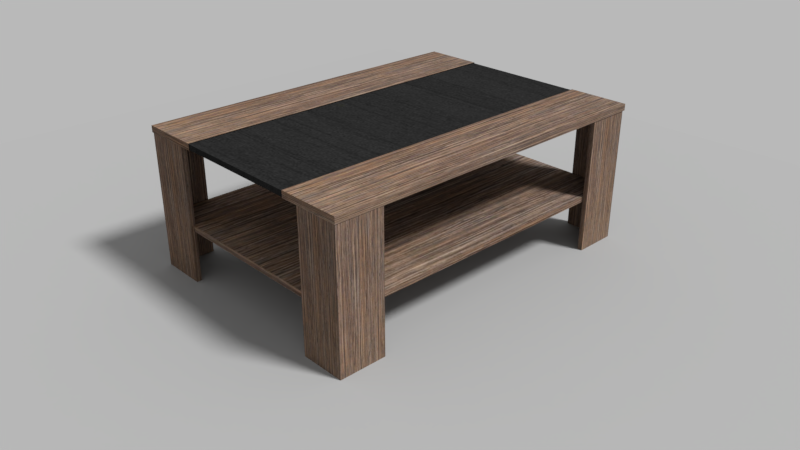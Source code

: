 # Source: table.blend  (saved by Blender 2.78.0; exported with 4.5.12 LTS)
import bpy
from mathutils import Matrix  # noqa: F401  (used for matrix-valued properties, if any)

bpy.ops.wm.read_factory_settings(use_empty=True)
scene = bpy.context.scene
scene.name = 'Scene'

# ---- collections
col_collection_1 = bpy.data.collections.new('Collection 1'); scene.collection.children.link(col_collection_1)

# ---- images (referenced by path relative to the original .blend; pixels are not part of the script)
import os
ASSET_DIR = os.environ.get("B2B_ASSET_DIR", "")  # directory of the original .blend (textures are referenced by path, not embedded)
HERE = os.path.dirname(os.path.abspath(__file__))  # packed textures are extracted next to this script under _unpacked/

def load_image(name, relpath, width, height, colorspace="sRGB"):
    """Load a texture the original file referenced (path relative to the .blend, or extracted next to this script)."""
    p = next((c for c in (os.path.join(HERE, relpath), os.path.join(ASSET_DIR, relpath)) if relpath and os.path.exists(c)), "")
    if p:
        img = bpy.data.images.load(p, check_existing=True)
        img.name = name
    else:  # same state as the original file: an image datablock whose file is absent (Cycles renders it pink)
        img = bpy.data.images.new(name, width, height)
        img.source = "FILE"
        img.filepath = "//" + (relpath or name)
    img.colorspace_settings.name = colorspace
    return img
img_table1_jpg = load_image('table1.jpg', '_unpacked/table1.8d0f9b7f.jpg', 819, 460, 'sRGB')

# ---- materials (node trees are filled in below, after node groups)
mat_material_001 = bpy.data.materials.new('Material.001')
mat_material_001.alpha_threshold = 0.0
mat_material_001.roughness = 0.5
mat_material_002 = bpy.data.materials.new('Material.002')
mat_material_002.alpha_threshold = 0.0
mat_material_002.roughness = 0.5
mat_material_002.line_color = (0.0, 0.0, 0.0, 1.0)

# ---- material node trees
mat_material_001.use_nodes = True; mat_material_001.node_tree.nodes.clear()
_N = mat_material_001.node_tree.nodes; _L = mat_material_001.node_tree.links
n0 = _N.new('ShaderNodeOutputMaterial'); n0.name = 'Material Output'; n0.location = (300, 300)
n1 = _N.new('ShaderNodeBsdfDiffuse'); n1.name = 'Diffuse BSDF'; n1.location = (10, 300)
n1.inputs[0].default_value = (0.3108, 0.3108, 0.3108, 1.0)
_L.new(n1.outputs[0], n0.inputs[0])
n0.is_active_output = True
mat_material_002.use_nodes = True; mat_material_002.node_tree.nodes.clear()
_N = mat_material_002.node_tree.nodes; _L = mat_material_002.node_tree.links
n0 = _N.new('ShaderNodeOutputMaterial'); n0.name = 'Material Output'; n0.location = (300, 300)
n1 = _N.new('ShaderNodeBsdfDiffuse'); n1.name = 'Diffuse BSDF'; n1.location = (10, 300)
n2 = _N.new('ShaderNodeTexImage'); n2.name = 'Image Texture'; n2.location = (-180, 300)
n2.width = 140
n2.image = img_table1_jpg
_L.new(n1.outputs[0], n0.inputs[0])
_L.new(n2.outputs[0], n1.inputs[0])
n0.is_active_output = True

# ---- world
world_world = bpy.data.worlds.new('World'); scene.world = world_world
world_world.color = (0.4869, 0.4869, 0.4869)
world_world.use_sun_shadow = False
world_world.sun_shadow_jitter_overblur = 0.0
world_world.cycles.sampling_method = 'MANUAL'

# ---- cameras
cam_camera = bpy.data.cameras.new('Camera')
cam_camera.clip_end = 100.0
cam_camera.lens = 35.0
cam_camera.sensor_width = 32.0
cam_camera.sensor_height = 18.0
cam_camera.ortho_scale = 7.314
cam_camera.dof.focus_distance = 0.0

# ---- lights
light_lamp = bpy.data.lights.new('Lamp', 'SUN')
light_lamp.transmission_factor = 0.0
light_lamp.cutoff_distance = 30.0
light_lamp.angle = 0.1993
light_lamp.energy = 4.2
light_lamp.shadow_buffer_clip_start = 1.001
light_lamp.shadow_soft_size = 0.1
light_lamp.shadow_cascade_max_distance = 1000.0

# ---- meshes
me_plane = bpy.data.meshes.new('Plane')
me_plane.from_pydata([(-1.0, -1.0, 0.0), (1.0, -1.0, 0.0), (-1.0, 1.0, 0.0), (1.0, 1.0, 0.0)], [], [(0, 1, 3, 2)])
me_plane.materials.append(mat_material_001)
me_plane.use_remesh_preserve_volume = False
me_plane.use_remesh_preserve_attributes = False
me_plane.use_mirror_vertex_groups = False
me_plane.update()
me_cube_002 = bpy.data.meshes.new('Cube.002')
me_cube_002.from_pydata([(7.842, 51.09, -0.2819), (7.842, -51.52, -0.2819), (-7.952, -51.52, -0.2819), (-7.951, 51.09, -0.2819), (7.842, 51.09, -0.1983), (7.842, -51.52, -0.1983), (-7.952, -51.52, -0.1983), (-7.952, 51.09, -0.1983), (-7.911, -53.74, -1.046), (-8.127, -53.74, -1.046), (-8.127, -34.87, -1.046), (-7.911, -34.87, -1.046), (-7.911, -53.74, 0.9536), (-8.127, -53.74, 0.9536), (-8.127, -34.87, 0.9536), (-7.911, -34.87, 0.9536), (-8.127, -51.65, -1.046), (-7.911, -51.65, -1.046), (-8.127, -51.65, 0.9536), (-7.911, -51.65, 0.9536), (-5.991, -51.65, 0.9536), (-5.991, -51.65, -1.046), (-5.991, -53.74, 0.9536), (-5.991, -53.74, -1.046), (-8.113, 51.67, -1.046), (-8.113, 53.67, -1.046), (-6.077, 53.67, -1.046), (-6.077, 51.67, -1.046), (-8.113, 51.67, 0.9536), (-8.113, 53.67, 0.9536), (-6.077, 53.67, 0.9536), (-6.077, 51.67, 0.9536), (-7.888, 53.67, -1.046), (-7.888, 51.67, -1.046), (-7.888, 53.67, 0.9536), (-7.888, 51.67, 0.9536), (-7.888, 33.88, 0.9536), (-7.888, 33.88, -1.046), (-8.113, 33.88, 0.9536), (-8.113, 33.88, -1.046), (7.855, 53.38, -1.046), (8.071, 53.38, -1.046), (8.071, 34.51, -1.046), (7.855, 34.51, -1.046), (7.855, 53.38, 0.9536), (8.071, 53.38, 0.9536), (8.071, 34.51, 0.9536), (7.855, 34.51, 0.9536), (8.071, 51.29, -1.046), (7.855, 51.29, -1.046), (8.071, 51.29, 0.9536), (7.855, 51.29, 0.9536), (5.935, 51.29, 0.9536), (5.935, 51.29, -1.046), (5.935, 53.38, 0.9536), (5.935, 53.38, -1.046), (8.072, -51.57, -1.046), (8.072, -53.57, -1.046), (6.035, -53.57, -1.046), (6.035, -51.57, -1.046), (8.072, -51.57, 0.9536), (8.072, -53.57, 0.9536), (6.035, -53.57, 0.9536), (6.035, -51.57, 0.9536), (7.846, -53.57, -1.046), (7.846, -51.57, -1.046), (7.846, -53.57, 0.9536), (7.846, -51.57, 0.9536), (7.846, -33.78, 0.9536), (7.846, -33.78, -1.046), (8.072, -33.78, 0.9536), (8.072, -33.78, -1.046), (-8.125, 27.92, 1.035), (-8.125, -27.92, 1.035), (8.125, -27.92, 1.035), (8.125, 27.92, 1.035), (-8.125, 27.92, 0.9552), (-8.125, -27.92, 0.9552), (8.125, -27.92, 0.9552), (8.125, 27.92, 0.9552), (8.151, 53.98, 0.949), (8.151, -53.98, 0.949), (-8.151, -53.98, 0.949), (-8.151, 53.98, 0.949), (8.151, 53.98, 1.046), (8.151, -53.98, 1.046), (-8.151, -53.98, 1.046), (-8.151, 53.98, 1.046), (8.151, 27.75, 0.949), (8.151, -27.75, 0.949), (-8.151, -27.75, 0.949), (-8.151, 27.75, 0.949), (8.151, 27.75, 1.046), (8.151, -27.75, 1.046), (-8.151, -27.75, 1.046), (-8.151, 27.75, 1.046)], [], [(0, 1, 2, 3), (4, 7, 6, 5), (0, 4, 5, 1), (1, 5, 6, 2), (2, 6, 7, 3), (4, 0, 3, 7), (8, 12, 13, 9), (10, 14, 15, 11), (17, 8, 9, 16), (16, 10, 11, 17), (12, 19, 18, 13), (19, 15, 14, 18), (13, 18, 16, 9), (18, 14, 10, 16), (17, 11, 15, 19), (17, 19, 20, 21), (19, 12, 22, 20), (8, 17, 21, 23), (12, 8, 23, 22), (23, 21, 20, 22), (24, 28, 29, 25), (26, 30, 31, 27), (33, 24, 25, 32), (32, 26, 27, 33), (28, 35, 34, 29), (35, 31, 30, 34), (29, 34, 32, 25), (34, 30, 26, 32), (33, 27, 31, 35), (33, 35, 36, 37), (35, 28, 38, 36), (24, 33, 37, 39), (28, 24, 39, 38), (39, 37, 36, 38), (40, 44, 45, 41), (42, 46, 47, 43), (49, 40, 41, 48), (48, 42, 43, 49), (44, 51, 50, 45), (51, 47, 46, 50), (45, 50, 48, 41), (50, 46, 42, 48), (49, 43, 47, 51), (49, 51, 52, 53), (51, 44, 54, 52), (40, 49, 53, 55), (44, 40, 55, 54), (55, 53, 52, 54), (56, 60, 61, 57), (58, 62, 63, 59), (65, 56, 57, 64), (64, 58, 59, 65), (60, 67, 66, 61), (67, 63, 62, 66), (61, 66, 64, 57), (66, 62, 58, 64), (65, 59, 63, 67), (65, 67, 68, 69), (67, 60, 70, 68), (56, 65, 69, 71), (60, 56, 71, 70), (71, 69, 68, 70), (73, 72, 76, 77), (75, 74, 78, 79), (72, 73, 74, 75), (79, 78, 77, 76), (73, 77, 78, 74), (72, 75, 79, 76), (81, 85, 86, 82), (84, 80, 83, 87), (80, 88, 91, 83), (89, 81, 82, 90), (87, 95, 92, 84), (94, 86, 85, 93), (88, 80, 84, 92), (93, 85, 81, 89), (86, 94, 90, 82), (95, 87, 83, 91)])
_uv = me_cube_002.uv_layers.new(name='UVTex')
_uv.uv.foreach_set('vector', [0.6569, 0.9904, 0.6569, 0.5393, 0.01373, 0.5393, 0.01373, 0.9904, 0.6582, 0.9921, 0.0106, 0.9921, 0.0106, 0.5378, 0.6582, 0.5378, 0.528, 0.6166, 0.528, 0.6342, 0.1043, 0.6342, 0.1043, 0.6166, 0.6564, 0.691, 0.6564, 0.71, 0.004416, 0.71, 0.004416, 0.691, 0.1161, 0.6244, 0.1161, 0.641, 0.5143, 0.641, 0.5143, 0.6244, 0.6565, 0.7116, 0.6565, 0.6926, 0.003419, 0.6926, 0.003419, 0.7116, 0.1072, 0.8251, 0.5322, 0.8251, 0.5322, 0.8515, 0.1072, 0.8515, 0.1182, 0.8189, 0.5144, 0.8189, 0.5144, 0.7943, 0.1182, 0.7943, 0.02356, 0.6026, 0.02356, 0.5728, 0.02163, 0.5687, 0.02163, 0.5988, 0.02163, 0.5988, 0.02163, 0.8405, 0.02356, 0.8429, 0.02356, 0.6026, 0.4839, 0.5728, 0.4839, 0.6026, 0.4847, 0.5988, 0.4847, 0.5687, 0.4839, 0.6026, 0.4839, 0.8429, 0.4847, 0.8405, 0.4847, 0.5988, 0.4847, 0.5687, 0.4847, 0.5988, 0.02163, 0.5988, 0.02163, 0.5687, 0.4847, 0.5988, 0.4847, 0.8405, 0.02163, 0.8405, 0.02163, 0.5988, 0.02356, 0.6026, 0.02356, 0.8429, 0.4839, 0.8429, 0.4839, 0.6026, 0.1085, 0.8215, 0.5301, 0.8215, 0.5301, 0.5881, 0.1085, 0.5881, 0.4839, 0.6026, 0.4839, 0.5728, 0.4765, 0.6065, 0.4765, 0.6349, 0.02356, 0.5728, 0.02356, 0.6026, 0.03977, 0.6349, 0.03977, 0.6065, 0.5322, 0.8251, 0.1072, 0.8251, 0.1072, 0.5899, 0.5322, 0.5899, 0.03977, 0.6065, 0.03977, 0.6349, 0.4765, 0.6349, 0.4765, 0.6065, 0.1072, 0.8251, 0.5322, 0.8251, 0.5322, 0.8515, 0.1072, 0.8515, 0.1182, 0.8189, 0.5144, 0.8189, 0.5144, 0.7943, 0.1182, 0.7943, 0.02356, 0.6026, 0.02356, 0.5728, 0.02163, 0.5687, 0.02163, 0.5988, 0.02163, 0.5988, 0.02163, 0.8405, 0.02356, 0.8429, 0.02356, 0.6026, 0.4839, 0.5728, 0.4839, 0.6026, 0.4847, 0.5988, 0.4847, 0.5687, 0.4839, 0.6026, 0.4839, 0.8429, 0.4847, 0.8405, 0.4847, 0.5988, 0.4847, 0.5687, 0.4847, 0.5988, 0.02163, 0.5988, 0.02163, 0.5687, 0.4847, 0.5988, 0.4847, 0.8405, 0.02163, 0.8405, 0.02163, 0.5988, 0.02356, 0.6026, 0.02356, 0.8429, 0.4839, 0.8429, 0.4839, 0.6026, 0.1085, 0.8215, 0.5301, 0.8215, 0.5301, 0.5881, 0.1085, 0.5881, 0.4839, 0.6026, 0.4839, 0.5728, 0.4765, 0.6065, 0.4765, 0.6349, 0.02356, 0.5728, 0.02356, 0.6026, 0.03977, 0.6349, 0.03977, 0.6065, 0.5322, 0.8251, 0.1072, 0.8251, 0.1072, 0.5899, 0.5322, 0.5899, 0.03977, 0.6065, 0.03977, 0.6349, 0.4765, 0.6349, 0.4765, 0.6065, 0.1072, 0.8251, 0.5322, 0.8251, 0.5322, 0.8515, 0.1072, 0.8515, 0.1182, 0.8189, 0.5144, 0.8189, 0.5144, 0.7943, 0.1182, 0.7943, 0.02356, 0.6026, 0.02356, 0.5728, 0.02163, 0.5687, 0.02163, 0.5988, 0.02163, 0.5988, 0.02163, 0.8405, 0.02356, 0.8429, 0.02356, 0.6026, 0.4839, 0.5728, 0.4839, 0.6026, 0.4847, 0.5988, 0.4847, 0.5687, 0.4839, 0.6026, 0.4839, 0.8429, 0.4847, 0.8405, 0.4847, 0.5988, 0.4847, 0.5687, 0.4847, 0.5988, 0.02163, 0.5988, 0.02163, 0.5687, 0.4847, 0.5988, 0.4847, 0.8405, 0.02163, 0.8405, 0.02163, 0.5988, 0.02356, 0.6026, 0.02356, 0.8429, 0.4839, 0.8429, 0.4839, 0.6026, 0.1085, 0.8215, 0.5301, 0.8215, 0.5301, 0.5881, 0.1085, 0.5881, 0.4839, 0.6026, 0.4839, 0.5728, 0.4765, 0.6065, 0.4765, 0.6349, 0.02356, 0.5728, 0.02356, 0.6026, 0.03977, 0.6349, 0.03977, 0.6065, 0.5322, 0.8251, 0.1072, 0.8251, 0.1072, 0.5899, 0.5322, 0.5899, 0.03977, 0.6065, 0.03977, 0.6349, 0.4765, 0.6349, 0.4765, 0.6065, 0.1072, 0.8251, 0.5322, 0.8251, 0.5322, 0.8515, 0.1072, 0.8515, 0.1182, 0.8189, 0.5144, 0.8189, 0.5144, 0.7943, 0.1182, 0.7943, 0.02356, 0.6026, 0.02356, 0.5728, 0.02163, 0.5687, 0.02163, 0.5988, 0.02163, 0.5988, 0.02163, 0.8405, 0.02356, 0.8429, 0.02356, 0.6026, 0.4839, 0.5728, 0.4839, 0.6026, 0.4847, 0.5988, 0.4847, 0.5687, 0.4839, 0.6026, 0.4839, 0.8429, 0.4847, 0.8405, 0.4847, 0.5988, 0.4847, 0.5687, 0.4847, 0.5988, 0.02163, 0.5988, 0.02163, 0.5687, 0.4847, 0.5988, 0.4847, 0.8405, 0.02163, 0.8405, 0.02163, 0.5988, 0.02356, 0.6026, 0.02356, 0.8429, 0.4839, 0.8429, 0.4839, 0.6026, 0.1085, 0.8215, 0.5301, 0.8215, 0.5301, 0.5881, 0.1085, 0.5881, 0.4839, 0.6026, 0.4839, 0.5728, 0.4765, 0.6065, 0.4765, 0.6349, 0.02356, 0.5728, 0.02356, 0.6026, 0.03977, 0.6349, 0.03977, 0.6065, 0.5322, 0.8251, 0.1072, 0.8251, 0.1072, 0.5899, 0.5322, 0.5899, 0.03977, 0.6065, 0.03977, 0.6349, 0.4765, 0.6349, 0.4765, 0.6065, 0.5512, 0.3256, 0.9266, 0.3256, 0.9266, 0.2982, 0.5512, 0.2982, 0.9485, 0.35, 0.5349, 0.35, 0.5349, 0.3199, 0.9485, 0.3199, 0.5283, 0.4059, 0.5283, 0.103, 0.9869, 0.103, 0.9869, 0.4059, 0.985, 0.4036, 0.985, 0.1047, 0.5326, 0.1047, 0.5326, 0.4036, 0.5283, 0.103, 0.5326, 0.1047, 0.985, 0.1047, 0.9869, 0.103, 0.5283, 0.4059, 0.9869, 0.4059, 0.985, 0.4036, 0.5326, 0.4036, 0.6371, 0.7404, 0.6371, 0.7893, 0.02719, 0.7893, 0.02719, 0.7404, 0.627, 0.78, 0.627, 0.7337, 0.05025, 0.7337, 0.05025, 0.78, 0.6452, 0.9407, 0.6452, 0.7473, 0.01977, 0.7473, 0.01977, 0.9407, 0.6414, 0.9418, 0.6414, 0.7484, 0.01604, 0.7484, 0.01604, 0.9418, 0.01449, 0.946, 0.01449, 0.7502, 0.6475, 0.7502, 0.6475, 0.946, 0.01077, 0.9396, 0.01077, 0.7439, 0.6438, 0.7439, 0.6438, 0.9396, 0.4004, 0.6945, 0.6089, 0.6945, 0.6089, 0.734, 0.4004, 0.734, 0.2683, 0.7272, 0.05978, 0.7272, 0.05978, 0.6877, 0.2683, 0.6877, 0.07414, 0.7167, 0.2751, 0.7167, 0.2751, 0.6787, 0.07414, 0.6787, 0.3912, 0.7235, 0.5922, 0.7235, 0.5922, 0.6855, 0.3912, 0.6855])
me_cube_002.materials.append(mat_material_002)
me_cube_002.use_remesh_preserve_volume = False
me_cube_002.use_remesh_preserve_attributes = False
me_cube_002.use_mirror_vertex_groups = False
me_cube_002.update()

# ---- objects
ob_plane = bpy.data.objects.new('Plane', me_plane)
ob_lamp = bpy.data.objects.new('Lamp', light_lamp)
ob_camera = bpy.data.objects.new('Camera', cam_camera)
ob_cube_002 = bpy.data.objects.new('Cube.002', me_cube_002)

# ---- transforms, parenting, visibility, modifiers, constraints
ob_plane.location = (-0.3192, 0.061, 0.04624)
ob_plane.scale = (6.746, 6.746, 6.746)
ob_plane.lineart.crease_threshold = 0.0
ob_lamp.location = (12.44, 13.75, 5.904)
ob_lamp.rotation_euler = (0.6503, 0.05522, 1.866)
ob_lamp.lock_rotations_4d = False
ob_lamp.empty_display_type = 'ARROWS'
ob_lamp.color = (0.0, 0.0, 0.0, 0.0)
ob_lamp.lineart.crease_threshold = 0.0
ob_camera.location = (7.481, -6.508, 5.344)
ob_camera.rotation_euler = (1.109, 0.0, 0.8149)
ob_camera.lock_rotations_4d = False
ob_camera.empty_display_type = 'ARROWS'
ob_camera.color = (0.0, 0.0, 0.0, 0.0)
ob_camera.display_type = 'WIRE'
ob_camera.lineart.crease_threshold = 0.0
ob_cube_002.location = (0.2222, 0.2722, 0.959)
ob_cube_002.rotation_euler = (0.0, -0.0, 1.571)
ob_cube_002.scale = (0.2842, 0.03068, 0.8778)
ob_cube_002.lock_rotations_4d = False
ob_cube_002.empty_display_type = 'ARROWS'
ob_cube_002.lineart.crease_threshold = 0.0

# ---- collection membership
col_collection_1.objects.link(ob_plane)
col_collection_1.objects.link(ob_lamp)
col_collection_1.objects.link(ob_camera)
col_collection_1.objects.link(ob_cube_002)

# ---- scene / render settings (as saved in the file)
scene.camera = ob_camera
scene.frame_start = 1; scene.frame_end = 250; scene.frame_set(1)
scene.render.engine = 'CYCLES'
scene.render.resolution_percentage = 50
scene.render.dither_intensity = 0.0
scene.cycles.use_denoising = False
scene.cycles.samples = 128
scene.cycles.sampling_pattern = 'TABULATED_SOBOL'
scene.cycles.light_sampling_threshold = 0.0
scene.cycles.use_adaptive_sampling = False
scene.cycles.use_light_tree = False
scene.cycles.blur_glossy = 0.0
scene.cycles.sample_clamp_indirect = 0.0
scene.view_settings.view_transform = 'Standard'
bpy.context.view_layer.update()
